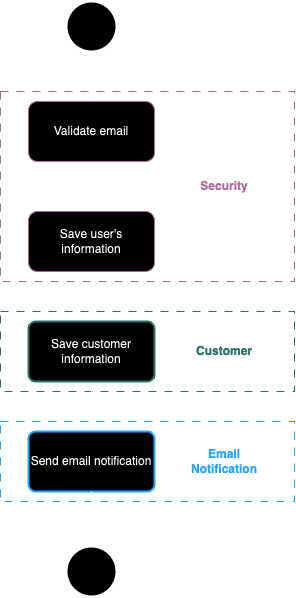

The diagram above was exported from draw.io. Its source (the exported page's mxGraphModel, read from the mxfile embedded in the PNG):
<mxGraphModel dx="1035" dy="638" grid="0" gridSize="10" guides="1" tooltips="1" connect="1" arrows="1" fold="1" page="1" pageScale="1" pageWidth="827" pageHeight="1169" math="0" shadow="0">
  <root>
    <mxCell id="0" />
    <mxCell id="1" parent="0" />
    <mxCell id="y_KiWrxWbFhaNpx7c1iP-12" value="" style="rounded=0;whiteSpace=wrap;html=1;dashed=1;dashPattern=8 8;fillColor=none;strokeColor=#007FFF;" vertex="1" parent="1">
      <mxGeometry x="507" y="472" width="294" height="80" as="geometry" />
    </mxCell>
    <mxCell id="y_KiWrxWbFhaNpx7c1iP-11" value="" style="rounded=0;whiteSpace=wrap;html=1;dashed=1;dashPattern=8 8;fillColor=none;strokeColor=#67AB9F;" vertex="1" parent="1">
      <mxGeometry x="507" y="362" width="294" height="80" as="geometry" />
    </mxCell>
    <mxCell id="y_KiWrxWbFhaNpx7c1iP-10" value="" style="rounded=0;whiteSpace=wrap;html=1;dashed=1;dashPattern=8 8;fillColor=none;strokeColor=#B5739D;" vertex="1" parent="1">
      <mxGeometry x="507" y="142" width="294" height="190" as="geometry" />
    </mxCell>
    <mxCell id="y_KiWrxWbFhaNpx7c1iP-14" style="edgeStyle=orthogonalEdgeStyle;rounded=0;orthogonalLoop=1;jettySize=auto;html=1;entryX=0.5;entryY=0;entryDx=0;entryDy=0;" edge="1" parent="1" source="y_KiWrxWbFhaNpx7c1iP-1" target="y_KiWrxWbFhaNpx7c1iP-2">
      <mxGeometry relative="1" as="geometry" />
    </mxCell>
    <mxCell id="y_KiWrxWbFhaNpx7c1iP-1" value="Validate email" style="rounded=1;whiteSpace=wrap;html=1;strokeColor=#B5739D;" vertex="1" parent="1">
      <mxGeometry x="535" y="152" width="126" height="60" as="geometry" />
    </mxCell>
    <mxCell id="y_KiWrxWbFhaNpx7c1iP-16" style="edgeStyle=orthogonalEdgeStyle;rounded=0;orthogonalLoop=1;jettySize=auto;html=1;entryX=0.5;entryY=0;entryDx=0;entryDy=0;" edge="1" parent="1" source="y_KiWrxWbFhaNpx7c1iP-2" target="y_KiWrxWbFhaNpx7c1iP-3">
      <mxGeometry relative="1" as="geometry" />
    </mxCell>
    <mxCell id="y_KiWrxWbFhaNpx7c1iP-2" value="Save user's information" style="rounded=1;whiteSpace=wrap;html=1;strokeColor=#B5739D;" vertex="1" parent="1">
      <mxGeometry x="535" y="262" width="126" height="60" as="geometry" />
    </mxCell>
    <mxCell id="y_KiWrxWbFhaNpx7c1iP-17" style="edgeStyle=orthogonalEdgeStyle;rounded=0;orthogonalLoop=1;jettySize=auto;html=1;entryX=0.5;entryY=0;entryDx=0;entryDy=0;" edge="1" parent="1" source="y_KiWrxWbFhaNpx7c1iP-3" target="y_KiWrxWbFhaNpx7c1iP-4">
      <mxGeometry relative="1" as="geometry" />
    </mxCell>
    <mxCell id="y_KiWrxWbFhaNpx7c1iP-3" value="Save customer information" style="rounded=1;whiteSpace=wrap;html=1;absoluteArcSize=1;arcSize=14;strokeWidth=2;strokeColor=#67AB9F;" vertex="1" parent="1">
      <mxGeometry x="535" y="372" width="126" height="60" as="geometry" />
    </mxCell>
    <mxCell id="y_KiWrxWbFhaNpx7c1iP-4" value="Send email notification" style="rounded=1;whiteSpace=wrap;html=1;absoluteArcSize=1;arcSize=14;strokeWidth=2;strokeColor=#007FFF;" vertex="1" parent="1">
      <mxGeometry x="535" y="482" width="126" height="60" as="geometry" />
    </mxCell>
    <mxCell id="y_KiWrxWbFhaNpx7c1iP-13" style="edgeStyle=orthogonalEdgeStyle;rounded=0;orthogonalLoop=1;jettySize=auto;html=1;entryX=0.5;entryY=0;entryDx=0;entryDy=0;" edge="1" parent="1" source="y_KiWrxWbFhaNpx7c1iP-7" target="y_KiWrxWbFhaNpx7c1iP-1">
      <mxGeometry relative="1" as="geometry" />
    </mxCell>
    <mxCell id="y_KiWrxWbFhaNpx7c1iP-7" value="" style="strokeWidth=2;html=1;shape=mxgraph.flowchart.start_2;whiteSpace=wrap;" vertex="1" parent="1">
      <mxGeometry x="573" y="52" width="50" height="50" as="geometry" />
    </mxCell>
    <mxCell id="y_KiWrxWbFhaNpx7c1iP-9" value="" style="strokeWidth=2;html=1;shape=mxgraph.flowchart.start_2;whiteSpace=wrap;" vertex="1" parent="1">
      <mxGeometry x="573" y="597" width="50" height="50" as="geometry" />
    </mxCell>
    <mxCell id="y_KiWrxWbFhaNpx7c1iP-18" style="edgeStyle=orthogonalEdgeStyle;rounded=0;orthogonalLoop=1;jettySize=auto;html=1;entryX=0.5;entryY=0;entryDx=0;entryDy=0;entryPerimeter=0;" edge="1" parent="1" source="y_KiWrxWbFhaNpx7c1iP-4" target="y_KiWrxWbFhaNpx7c1iP-9">
      <mxGeometry relative="1" as="geometry" />
    </mxCell>
    <mxCell id="y_KiWrxWbFhaNpx7c1iP-19" value="&lt;b&gt;&lt;font color=&quot;#b5739d&quot;&gt;Security&lt;/font&gt;&lt;/b&gt;" style="text;html=1;strokeColor=none;fillColor=none;align=center;verticalAlign=middle;whiteSpace=wrap;rounded=0;" vertex="1" parent="1">
      <mxGeometry x="701" y="222" width="60" height="30" as="geometry" />
    </mxCell>
    <mxCell id="y_KiWrxWbFhaNpx7c1iP-20" value="&lt;b&gt;&lt;font color=&quot;#67ab9f&quot;&gt;Customer&lt;/font&gt;&lt;/b&gt;" style="text;html=1;strokeColor=none;fillColor=none;align=center;verticalAlign=middle;whiteSpace=wrap;rounded=0;" vertex="1" parent="1">
      <mxGeometry x="701" y="387" width="60" height="30" as="geometry" />
    </mxCell>
    <mxCell id="y_KiWrxWbFhaNpx7c1iP-21" value="&lt;b&gt;&lt;font color=&quot;#007fff&quot;&gt;Email Notification&lt;/font&gt;&lt;/b&gt;" style="text;html=1;strokeColor=none;fillColor=none;align=center;verticalAlign=middle;whiteSpace=wrap;rounded=0;" vertex="1" parent="1">
      <mxGeometry x="701" y="497" width="60" height="30" as="geometry" />
    </mxCell>
  </root>
</mxGraphModel>